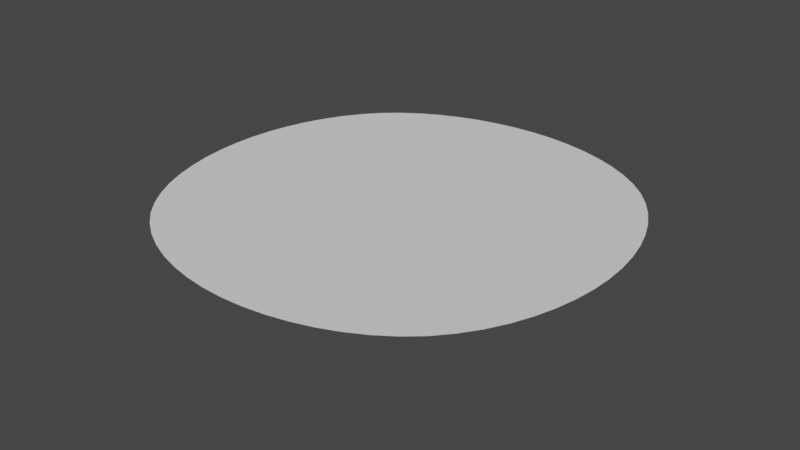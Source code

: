 # Source: ground_for_transport_test.blend  (saved by Blender 3.3.6; exported with 4.5.12 LTS)
import bpy
from mathutils import Matrix  # noqa: F401  (used for matrix-valued properties, if any)

bpy.ops.wm.read_factory_settings(use_empty=True)
scene = bpy.context.scene
scene.name = 'Scene'

# ---- collections
col_collection = bpy.data.collections.new('Collection'); scene.collection.children.link(col_collection)

# ---- world
world_world = bpy.data.worlds.new('World'); scene.world = world_world
world_world.use_nodes = True; world_world.node_tree.nodes.clear()
_N = world_world.node_tree.nodes; _L = world_world.node_tree.links
n0 = _N.new('ShaderNodeOutputWorld'); n0.name = 'World Output'; n0.location = (300, 300)
n1 = _N.new('ShaderNodeBackground'); n1.name = 'Background'; n1.location = (10, 300)
n1.inputs[0].default_value = (0.05088, 0.05088, 0.05088, 1.0)
_L.new(n1.outputs[0], n0.inputs[0])
n0.is_active_output = True
world_world.color = (0.05088, 0.05088, 0.05088)
world_world.use_sun_shadow = False
world_world.sun_shadow_jitter_overblur = 0.0

# ---- meshes
me_plane = bpy.data.meshes.new('Plane')
me_plane.from_pydata([(-200.0, -200.0, 0.0), (200.0, -200.0, 0.0), (-200.0, 200.0, 0.0), (200.0, 200.0, 0.0)], [], [(0, 1, 3, 2)])
me_plane.polygons.foreach_set('use_smooth', [True] * 1)
_uv = me_plane.uv_layers.new(name='UVMap')
_uv.uv.foreach_set('vector', [0.0, 0.0, 1.0, 0.0, 1.0, 1.0, 0.0, 1.0])
me_plane.update()

# ---- objects
ob_plane = bpy.data.objects.new('Plane', me_plane)

# ---- transforms, parenting, visibility, modifiers, constraints
ob_plane.location = (0.0, 0.0, 0.0)
_m = ob_plane.modifiers.new('Subdivision', 'SUBSURF')
_m.levels = 4
_m = ob_plane.modifiers.new('Displace', 'DISPLACE')
_m.mid_level = 0.0
_m.strength = 26.1
_m = ob_plane.modifiers.new('Subdivision.001', 'SUBSURF')
_m.levels = 4
_m = ob_plane.modifiers.new('Displace.001', 'DISPLACE')
_m.mid_level = 0.0
_m.strength = 0.7

# ---- collection membership
col_collection.objects.link(ob_plane)

# ---- scene / render settings (as saved in the file)
scene.frame_start = 1; scene.frame_end = 250; scene.frame_set(1)
scene.render.engine = 'BLENDER_EEVEE_NEXT'
scene.cycles.sampling_pattern = 'TABULATED_SOBOL'
scene.cycles.use_light_tree = False
scene.view_settings.view_transform = 'Filmic'
bpy.context.view_layer.update()

# ---- added for rendering (the .blend has no active camera and no usable light): camera, sun
cam_auto = bpy.data.cameras.new('AutoCamera')
cam_auto.lens = 50.0
cam_auto.sensor_width = 36.0
cam_auto.clip_end = 8412.3
ob_auto_camera = bpy.data.objects.new('AutoCamera', cam_auto)
scene.collection.objects.link(ob_auto_camera)
ob_auto_camera.location = (479.332, -575.179, 391.452)
ob_auto_camera.rotation_euler = (1.09748, -7.21219e-08, 0.694738)
scene.camera = ob_auto_camera
light_auto_sun = bpy.data.lights.new('AutoSun', 'SUN')
light_auto_sun.energy = 3.0
light_auto_sun.angle = 0.0523599
ob_auto_sun = bpy.data.objects.new('AutoSun', light_auto_sun)
scene.collection.objects.link(ob_auto_sun)
ob_auto_sun.rotation_euler = (0.872665, 0.174533, 0.523599)
bpy.context.view_layer.update()
